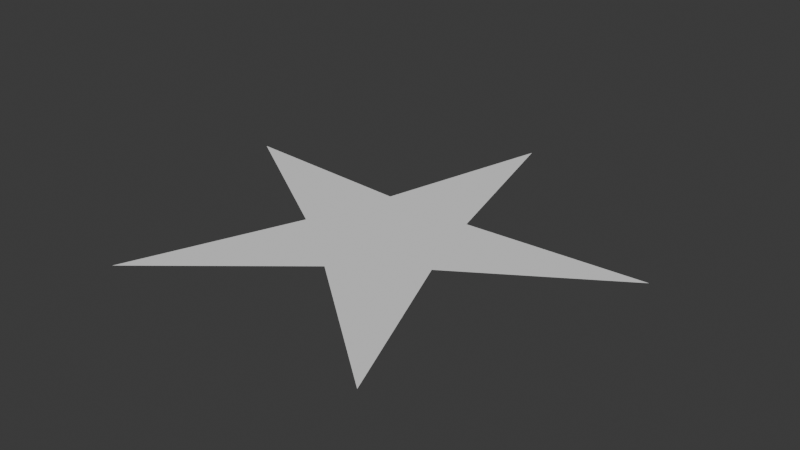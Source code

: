 # Source: Star.blend  (saved by Blender 4.1.24; exported with 4.5.12 LTS)
import bpy
from mathutils import Matrix  # noqa: F401  (used for matrix-valued properties, if any)

bpy.ops.wm.read_factory_settings(use_empty=True)
scene = bpy.context.scene
scene.name = 'Scene'

# ---- collections
col_collection = bpy.data.collections.new('Collection'); scene.collection.children.link(col_collection)

# ---- world
world_world = bpy.data.worlds.new('World'); scene.world = world_world
world_world.use_nodes = True; world_world.node_tree.nodes.clear()
_N = world_world.node_tree.nodes; _L = world_world.node_tree.links
n0 = _N.new('ShaderNodeOutputWorld'); n0.name = 'World Output'; n0.location = (300, 300)
n1 = _N.new('ShaderNodeBackground'); n1.name = 'Background'; n1.location = (10, 300)
n1.inputs[0].default_value = (0.05088, 0.05088, 0.05088, 1.0)
_L.new(n1.outputs[0], n0.inputs[0])
n0.is_active_output = True
world_world.color = (0.05088, 0.05088, 0.05088)
world_world.use_sun_shadow = False
world_world.sun_shadow_jitter_overblur = 0.0

# ---- meshes
me_circle_001 = bpy.data.meshes.new('Circle.001')
me_circle_001.from_pydata([(0.0, 1.0, 0.0), (-0.1919, 0.2642, 0.0), (-0.9511, 0.309, 0.0), (-0.3105, -0.1009, 0.0), (-0.5878, -0.809, 0.0), (8.154e-09, -0.3265, 0.0), (0.5878, -0.809, 0.0), (0.3105, -0.1009, 0.0), (0.9511, 0.309, 0.0), (0.1919, 0.2642, 0.0), (0.0, 1.0, 0.0), (-0.1919, 0.2642, 0.0), (-0.1919, 0.2642, 0.0), (-0.1919, 0.2642, 0.0), (0.0, 1.0, 0.0), (0.0, 1.0, 0.0)], [], [(1, 2, 3, 4, 5, 6, 7, 8, 9, 0), (1, 0, 10, 11), (1, 11, 13, 12), (10, 0, 14, 15)])
_uv = me_circle_001.uv_layers.new(name='UVMap')
_uv.uv.foreach_set('vector', [0.0, 0.0, 0.0, 0.0, 0.0, 0.0, 0.0, 0.0, 0.0, 0.0, 0.0, 0.0, 0.0, 0.0, 0.0, 0.0, 0.0, 0.0, 0.0, 0.0, 0.0, 0.0, 0.0, 0.0, 0.0, 0.0, 0.0, 0.0, 0.0, 0.0, 0.0, 0.0, 0.0, 0.0, 0.0, 0.0, 0.0, 0.0, 0.0, 0.0, 0.0, 0.0, 0.0, 0.0])
me_circle_001.update()

# ---- objects
ob_circle = bpy.data.objects.new('Circle', me_circle_001)

# ---- transforms, parenting, visibility, modifiers, constraints
ob_circle.location = (-0.01339, 0.007696, 0.001753)

# ---- collection membership
col_collection.objects.link(ob_circle)

# ---- scene / render settings (as saved in the file)
scene.frame_start = 1; scene.frame_end = 250; scene.frame_set(1)
scene.render.engine = 'BLENDER_EEVEE_NEXT'
scene.cycles.sampling_pattern = 'TABULATED_SOBOL'
scene.eevee.ray_tracing_options.trace_max_roughness = 0.0
bpy.context.view_layer.update()

# ---- added for rendering (the .blend has no active camera and no usable light): camera, sun
cam_auto = bpy.data.cameras.new('AutoCamera')
cam_auto.lens = 50.0
cam_auto.sensor_width = 36.0
cam_auto.clip_end = 1000.0
ob_auto_camera = bpy.data.objects.new('AutoCamera', cam_auto)
scene.collection.objects.link(ob_auto_camera)
ob_auto_camera.location = (2.41532, -2.81126, 1.94472)
ob_auto_camera.rotation_euler = (1.09748, -7.21219e-08, 0.694738)
scene.camera = ob_auto_camera
light_auto_sun = bpy.data.lights.new('AutoSun', 'SUN')
light_auto_sun.energy = 3.0
light_auto_sun.angle = 0.0523599
ob_auto_sun = bpy.data.objects.new('AutoSun', light_auto_sun)
scene.collection.objects.link(ob_auto_sun)
ob_auto_sun.rotation_euler = (0.872665, 0.174533, 0.523599)
bpy.context.view_layer.update()

